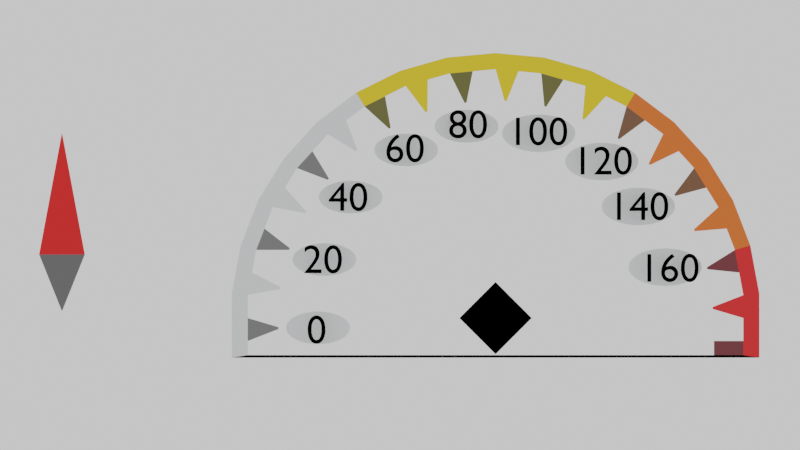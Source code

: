 # Source: ui.blend  (saved by Blender 2.92.15; exported with 4.5.12 LTS)
import bpy
from mathutils import Matrix  # noqa: F401  (used for matrix-valued properties, if any)

bpy.ops.wm.read_factory_settings(use_empty=True)
scene = bpy.context.scene
scene.name = 'Scene'

# ---- collections
col_collection = bpy.data.collections.new('Collection'); scene.collection.children.link(col_collection)

# ---- materials (node trees are filled in below, after node groups)
mat_material_001 = bpy.data.materials.new('Material.001')
mat_material_001.use_transparent_shadow = False
mat_material_002 = bpy.data.materials.new('Material.002')
mat_material_002.use_transparent_shadow = False
mat_material_003 = bpy.data.materials.new('Material.003')
mat_material_003.use_transparent_shadow = False
mat_material_004 = bpy.data.materials.new('Material.004')
mat_material_004.use_transparent_shadow = False
mat_material_005 = bpy.data.materials.new('Material.005')
mat_material_005.use_transparent_shadow = False
mat_material_006 = bpy.data.materials.new('Material.006')
mat_material_006.use_transparent_shadow = False
mat_material_007 = bpy.data.materials.new('Material.007')
mat_material_007.use_transparent_shadow = False
mat_material_008 = bpy.data.materials.new('Material.008')
mat_material_008.use_transparent_shadow = False
mat_material_009 = bpy.data.materials.new('Material.009')
mat_material_009.use_transparent_shadow = False
mat_material_010 = bpy.data.materials.new('Material.010')
mat_material_010.use_transparent_shadow = False
mat_material_011 = bpy.data.materials.new('Material.011')
mat_material_011.use_transparent_shadow = False
mat_material_012 = bpy.data.materials.new('Material.012')
mat_material_012.use_transparent_shadow = False

# ---- material node trees
mat_material_001.use_nodes = True; mat_material_001.node_tree.nodes.clear()
_N = mat_material_001.node_tree.nodes; _L = mat_material_001.node_tree.links
n0 = _N.new('ShaderNodeBsdfPrincipled'); n0.name = 'Principled BSDF'; n0.location = (10, 300)
n0.distribution = 'GGX'
n0.subsurface_method = 'BURLEY'
n0.inputs[0].default_value = (0.0, 0.0, 0.0, 1.0)
n0.inputs[2].default_value = 1.0
n0.inputs[3].default_value = 1.45
n0.inputs[13].default_value = 0.0
n0.inputs[27].default_value = (0.0, 0.0, 0.0, 1.0)
n0.inputs[28].default_value = 1.0
n1 = _N.new('ShaderNodeOutputMaterial'); n1.name = 'Material Output'; n1.location = (300, 300)
_L.new(n0.outputs[0], n1.inputs[0])
n1.is_active_output = True
mat_material_002.use_nodes = True; mat_material_002.node_tree.nodes.clear()
_N = mat_material_002.node_tree.nodes; _L = mat_material_002.node_tree.links
n0 = _N.new('ShaderNodeBsdfPrincipled'); n0.name = 'Principled BSDF'; n0.location = (10, 300)
n0.distribution = 'GGX'
n0.subsurface_method = 'BURLEY'
n0.inputs[0].default_value = (0.7146, 0.734, 0.7427, 1.0)
n0.inputs[3].default_value = 1.45
n0.inputs[27].default_value = (0.0, 0.0, 0.0, 1.0)
n0.inputs[28].default_value = 1.0
n1 = _N.new('ShaderNodeOutputMaterial'); n1.name = 'Material Output'; n1.location = (300, 300)
_L.new(n0.outputs[0], n1.inputs[0])
n1.is_active_output = True
mat_material_003.use_nodes = True; mat_material_003.node_tree.nodes.clear()
_N = mat_material_003.node_tree.nodes; _L = mat_material_003.node_tree.links
n0 = _N.new('ShaderNodeBsdfPrincipled'); n0.name = 'Principled BSDF'; n0.location = (10, 300)
n0.distribution = 'GGX'
n0.subsurface_method = 'BURLEY'
n0.inputs[0].default_value = (0.8, 0.1374, 0.01287, 1.0)
n0.inputs[3].default_value = 1.45
n0.inputs[27].default_value = (0.0, 0.0, 0.0, 1.0)
n0.inputs[28].default_value = 1.0
n1 = _N.new('ShaderNodeOutputMaterial'); n1.name = 'Material Output'; n1.location = (300, 300)
_L.new(n0.outputs[0], n1.inputs[0])
n1.is_active_output = True
mat_material_004.use_nodes = True; mat_material_004.node_tree.nodes.clear()
_N = mat_material_004.node_tree.nodes; _L = mat_material_004.node_tree.links
n0 = _N.new('ShaderNodeBsdfPrincipled'); n0.name = 'Principled BSDF'; n0.location = (10, 300)
n0.distribution = 'GGX'
n0.subsurface_method = 'BURLEY'
n0.inputs[0].default_value = (0.8, 0.009551, 0.01026, 1.0)
n0.inputs[3].default_value = 1.45
n0.inputs[27].default_value = (0.0, 0.0, 0.0, 1.0)
n0.inputs[28].default_value = 1.0
n1 = _N.new('ShaderNodeOutputMaterial'); n1.name = 'Material Output'; n1.location = (300, 300)
_L.new(n0.outputs[0], n1.inputs[0])
n1.is_active_output = True
mat_material_005.use_nodes = True; mat_material_005.node_tree.nodes.clear()
_N = mat_material_005.node_tree.nodes; _L = mat_material_005.node_tree.links
n0 = _N.new('ShaderNodeBsdfPrincipled'); n0.name = 'Principled BSDF'; n0.location = (10, 300)
n0.distribution = 'GGX'
n0.subsurface_method = 'BURLEY'
n0.inputs[0].default_value = (0.8, 0.5685, 0.01125, 1.0)
n0.inputs[3].default_value = 1.45
n0.inputs[27].default_value = (0.0, 0.0, 0.0, 1.0)
n0.inputs[28].default_value = 1.0
n1 = _N.new('ShaderNodeOutputMaterial'); n1.name = 'Material Output'; n1.location = (300, 300)
_L.new(n0.outputs[0], n1.inputs[0])
n1.is_active_output = True
mat_material_006.use_nodes = True; mat_material_006.node_tree.nodes.clear()
_N = mat_material_006.node_tree.nodes; _L = mat_material_006.node_tree.links
n0 = _N.new('ShaderNodeBsdfPrincipled'); n0.name = 'Principled BSDF'; n0.location = (10, 300)
n0.distribution = 'GGX'
n0.subsurface_method = 'BURLEY'
n0.inputs[0].default_value = (0.0, 0.0, 0.0, 1.0)
n0.inputs[2].default_value = 1.0
n0.inputs[3].default_value = 1.45
n0.inputs[13].default_value = 0.0
n0.inputs[27].default_value = (0.0, 0.0, 0.0, 1.0)
n0.inputs[28].default_value = 1.0
n1 = _N.new('ShaderNodeOutputMaterial'); n1.name = 'Material Output'; n1.location = (300, 300)
_L.new(n0.outputs[0], n1.inputs[0])
n1.is_active_output = True
mat_material_007.use_nodes = True; mat_material_007.node_tree.nodes.clear()
_N = mat_material_007.node_tree.nodes; _L = mat_material_007.node_tree.links
n0 = _N.new('ShaderNodeBsdfPrincipled'); n0.name = 'Principled BSDF'; n0.location = (10, 300)
n0.distribution = 'GGX'
n0.subsurface_method = 'BURLEY'
n0.inputs[0].default_value = (0.1657, 0.1657, 0.1657, 1.0)
n0.inputs[3].default_value = 1.45
n0.inputs[27].default_value = (0.0, 0.0, 0.0, 1.0)
n0.inputs[28].default_value = 1.0
n1 = _N.new('ShaderNodeOutputMaterial'); n1.name = 'Material Output'; n1.location = (300, 300)
_L.new(n0.outputs[0], n1.inputs[0])
n1.is_active_output = True
mat_material_008.use_nodes = True; mat_material_008.node_tree.nodes.clear()
_N = mat_material_008.node_tree.nodes; _L = mat_material_008.node_tree.links
n0 = _N.new('ShaderNodeBsdfPrincipled'); n0.name = 'Principled BSDF'; n0.location = (10, 300)
n0.distribution = 'GGX'
n0.subsurface_method = 'BURLEY'
n0.inputs[0].default_value = (0.1191, 0.108, 0.02131, 1.0)
n0.inputs[3].default_value = 1.45
n0.inputs[27].default_value = (0.0, 0.0, 0.0, 1.0)
n0.inputs[28].default_value = 1.0
n1 = _N.new('ShaderNodeOutputMaterial'); n1.name = 'Material Output'; n1.location = (300, 300)
_L.new(n0.outputs[0], n1.inputs[0])
n1.is_active_output = True
mat_material_009.use_nodes = True; mat_material_009.node_tree.nodes.clear()
_N = mat_material_009.node_tree.nodes; _L = mat_material_009.node_tree.links
n0 = _N.new('ShaderNodeBsdfPrincipled'); n0.name = 'Principled BSDF'; n0.location = (10, 300)
n0.distribution = 'GGX'
n0.subsurface_method = 'BURLEY'
n0.inputs[0].default_value = (0.1615, 0.06739, 0.02828, 1.0)
n0.inputs[3].default_value = 1.45
n0.inputs[27].default_value = (0.0, 0.0, 0.0, 1.0)
n0.inputs[28].default_value = 1.0
n1 = _N.new('ShaderNodeOutputMaterial'); n1.name = 'Material Output'; n1.location = (300, 300)
_L.new(n0.outputs[0], n1.inputs[0])
n1.is_active_output = True
mat_material_010.use_nodes = True; mat_material_010.node_tree.nodes.clear()
_N = mat_material_010.node_tree.nodes; _L = mat_material_010.node_tree.links
n0 = _N.new('ShaderNodeBsdfPrincipled'); n0.name = 'Principled BSDF'; n0.location = (10, 300)
n0.distribution = 'GGX'
n0.subsurface_method = 'BURLEY'
n0.inputs[0].default_value = (0.1413, 0.01907, 0.02411, 1.0)
n0.inputs[3].default_value = 1.45
n0.inputs[27].default_value = (0.0, 0.0, 0.0, 1.0)
n0.inputs[28].default_value = 1.0
n1 = _N.new('ShaderNodeOutputMaterial'); n1.name = 'Material Output'; n1.location = (300, 300)
_L.new(n0.outputs[0], n1.inputs[0])
n1.is_active_output = True
mat_material_011.use_nodes = True; mat_material_011.node_tree.nodes.clear()
_N = mat_material_011.node_tree.nodes; _L = mat_material_011.node_tree.links
n0 = _N.new('ShaderNodeBsdfPrincipled'); n0.name = 'Principled BSDF'; n0.location = (10, 300)
n0.distribution = 'GGX'
n0.subsurface_method = 'BURLEY'
n0.inputs[0].default_value = (0.1122, 0.1122, 0.1122, 1.0)
n0.inputs[3].default_value = 1.45
n0.inputs[27].default_value = (0.0, 0.0, 0.0, 1.0)
n0.inputs[28].default_value = 1.0
n1 = _N.new('ShaderNodeOutputMaterial'); n1.name = 'Material Output'; n1.location = (300, 300)
_L.new(n0.outputs[0], n1.inputs[0])
n1.is_active_output = True
mat_material_012.use_nodes = True; mat_material_012.node_tree.nodes.clear()
_N = mat_material_012.node_tree.nodes; _L = mat_material_012.node_tree.links
n0 = _N.new('ShaderNodeBsdfPrincipled'); n0.name = 'Principled BSDF'; n0.location = (10, 300)
n0.distribution = 'GGX'
n0.subsurface_method = 'BURLEY'
n0.inputs[0].default_value = (0.8, 0.00214, 0.0, 1.0)
n0.inputs[3].default_value = 1.45
n0.inputs[27].default_value = (0.0, 0.0, 0.0, 1.0)
n0.inputs[28].default_value = 1.0
n1 = _N.new('ShaderNodeOutputMaterial'); n1.name = 'Material Output'; n1.location = (300, 300)
_L.new(n0.outputs[0], n1.inputs[0])
n1.is_active_output = True

# ---- world
world_world = bpy.data.worlds.new('World'); scene.world = world_world
world_world.use_nodes = True; world_world.node_tree.nodes.clear()
_N = world_world.node_tree.nodes; _L = world_world.node_tree.links
n0 = _N.new('ShaderNodeOutputWorld'); n0.name = 'World Output'; n0.location = (300, 300)
n1 = _N.new('ShaderNodeBackground'); n1.name = 'Background'; n1.location = (110, 300)
n1.inputs[0].default_value = (0.8, 0.8, 0.8, 0.0)
_L.new(n1.outputs[0], n0.inputs[0])
n0.is_active_output = True
world_world.color = (0.05088, 0.05088, 0.05088)
world_world.use_sun_shadow = False
world_world.sun_shadow_jitter_overblur = 0.0

# ---- cameras
cam_camera_001 = bpy.data.cameras.new('Camera.001')

# ---- meshes
me_plane = bpy.data.meshes.new('Plane')
me_plane.from_pydata([(-0.4734, 0.79, 0.0), (-0.3306, 0.6797, 0.0), (-0.7182, 0.9789, 0.0), (-0.1086, 0.1892, 0.0), (-0.2196, 0.1892, 0.0), (-0.7182, 0.574, 0.0), (-0.4734, 0.3851, 0.0), (-0.3306, 0.2749, 0.0), (-0.1086, 0.5084, 0.0), (0.4734, 0.79, 0.0), (0.3306, 0.6797, 0.0), (0.7182, 0.9789, 0.0), (0.1086, 0.1892, 0.0), (0.2196, 0.1892, 0.0), (0.7182, 0.574, 0.0), (0.4734, 0.3851, 0.0), (0.3306, 0.2749, 0.0), (0.1086, 0.5084, 0.0)], [], [(7, 4, 3, 8, 1), (5, 6, 0, 2), (16, 10, 17, 12, 13), (14, 11, 9, 15)])
_uv = me_plane.uv_layers.new(name='UVMap')
_uv.uv.foreach_set('vector', [0.3347, 0.5, 0.3902, 0.5, 0.4457, 0.75, 0.4457, 1.0, 0.3347, 1.0, 0.1409, 0.5, 0.2633, 0.5, 0.2633, 1.0, 0.1409, 1.0, 0.3347, 0.5, 0.3347, 1.0, 0.4457, 1.0, 0.4457, 0.75, 0.3902, 0.5, 0.1409, 0.5, 0.1409, 1.0, 0.2633, 1.0, 0.2633, 0.5])
me_plane.materials.append(mat_material_001)
me_plane.use_remesh_fix_poles = True
me_plane.use_remesh_preserve_attributes = False
me_plane.use_mirror_vertex_groups = False
me_plane.update()
me_circle_001 = bpy.data.meshes.new('Circle.001')
me_circle_001.from_pydata([(0.0, 1.0, 0.0), (-0.1837, 0.983, 0.0), (-0.3612, 0.9325, 0.0), (-0.5264, 0.8502, 0.0), (-0.6737, 0.739, 0.0), (-0.798, 0.6026, 0.0), (-0.8952, 0.4457, 0.0), (-0.9618, 0.2737, 0.0), (-0.9957, 0.09227, 0.0), (-0.9957, -0.09227, 0.0), (0.9957, -0.09227, 0.0), (0.9957, 0.09227, 0.0), (0.9618, 0.2737, 0.0), (0.8952, 0.4457, 0.0), (0.798, 0.6026, 0.0), (0.6737, 0.739, 0.0), (0.5264, 0.8502, 0.0), (0.3612, 0.9325, 0.0), (0.1837, 0.983, 0.0), (-0.09187, 0.9915, 0.0), (-0.2725, 0.9577, 0.0), (-0.4438, 0.8913, 0.0), (-0.6001, 0.7946, 0.0), (-0.7359, 0.6708, 0.0), (-0.8466, 0.5242, 0.0), (-0.9285, 0.3597, 0.0), (-0.9788, 0.183, 0.0), (-0.9957, 1.49e-08, 0.0), (0.9957, 1.2e-06, 0.0), (0.9788, 0.183, 0.0), (0.9285, 0.3597, 0.0), (0.8466, 0.5242, 0.0), (0.7359, 0.6708, 0.0), (0.6001, 0.7946, 0.0), (0.4438, 0.8913, 0.0), (0.2725, 0.9577, 0.0), (0.09187, 0.9915, 0.0), (0.03634, 0.8728, 0.0), (-0.1247, 0.8646, 0.0), (-0.2814, 0.8269, 0.0), (-0.4286, 0.7612, 0.0), (-0.5611, 0.6694, 0.0), (-0.6746, 0.5549, 0.0), (-0.7651, 0.4215, 0.0), (-0.8295, 0.2738, 0.0), (-0.8657, 0.1167, 0.0), (-0.8724, -0.04439, 0.0), (0.8724, 0.04431, 0.0), (0.8494, 0.2039, 0.0), (0.7975, 0.3565, 0.0), (0.7184, 0.4969, 0.0), (0.6149, 0.6205, 0.0), (0.4904, 0.7229, 0.0), (0.3492, 0.8007, 0.0), (0.1961, 0.8512, 0.0), (-0.1168, 0.8653, 0.0), (-0.2738, 0.8291, 0.0), (-0.4215, 0.7647, 0.0), (-0.5549, 0.6742, 0.0), (-0.6693, 0.5607, 0.0), (-0.761, 0.4282, 0.0), (-0.8267, 0.2811, 0.0), (-0.8643, 0.1244, 0.0), (-0.8724, -0.03653, 0.0), (0.8724, 0.03645, 0.0), (0.8509, 0.1961, 0.0), (0.8003, 0.3491, 0.0), (0.7225, 0.4903, 0.0), (0.6201, 0.6147, 0.0), (0.4966, 0.7182, 0.0), (0.3562, 0.7972, 0.0), (0.2037, 0.8491, 0.0), (0.04416, 0.872, 0.0), (-0.9957, -0.1492, 0.0), (0.9957, -0.1492, 0.0), (0.8779, -0.09227, 0.0), (0.8779, -0.1492, 0.0), (2.76e-06, 1.065, 1.456e-06), (-0.1957, 1.047, 1.456e-06), (-0.3847, 0.9931, 1.456e-06), (-0.5607, 0.9055, 1.456e-06), (-0.7175, 0.7871, 1.456e-06), (-0.8499, 0.6418, 1.456e-06), (-0.9534, 0.4747, 1.456e-06), (-1.024, 0.2915, 1.456e-06), (-1.06, 0.09827, 1.456e-06), (-1.06, -0.09826, 1.456e-06), (1.06, -0.09826, 1.456e-06), (1.06, 0.09827, 1.456e-06), (1.024, 0.2915, 1.456e-06), (0.9534, 0.4747, 1.456e-06), (0.8499, 0.6418, 1.456e-06), (0.7175, 0.7871, 1.456e-06), (0.5607, 0.9055, 1.456e-06), (0.3847, 0.9931, 1.456e-06), (0.1957, 1.047, 1.456e-06), (-0.09785, 1.056, 1.456e-06), (-0.2902, 1.02, 1.456e-06), (-0.4727, 0.9493, 1.456e-06), (-0.6391, 0.8463, 1.456e-06), (-0.7837, 0.7144, 1.456e-06), (-0.9016, 0.5583, 1.456e-06), (-0.9889, 0.3831, 1.456e-06), (-1.042, 0.1949, 1.456e-06), (-1.06, 3.438e-06, 1.456e-06), (1.06, 4.699e-06, 1.456e-06), (1.042, 0.1949, 1.456e-06), (0.9889, 0.3831, 1.456e-06), (0.9016, 0.5583, 1.456e-06), (0.7837, 0.7144, 1.456e-06), (0.6391, 0.8463, 1.456e-06), (0.4727, 0.9493, 1.456e-06), (0.2902, 1.02, 1.456e-06), (0.09785, 1.056, 1.456e-06), (-1.06, -0.1589, 1.456e-06), (1.06, -0.1589, 1.456e-06)], [], [(20, 2, 39, 56), (35, 18, 54, 71), (28, 11, 47, 64), (21, 3, 40, 57), (36, 0, 37, 72), (29, 12, 48, 65), (22, 4, 41, 58), (30, 13, 49, 66), (23, 5, 42, 59), (31, 14, 50, 67), (24, 6, 43, 60), (32, 15, 51, 68), (25, 7, 44, 61), (33, 16, 52, 69), (26, 8, 45, 62), (19, 1, 38, 55), (34, 17, 53, 70), (27, 9, 46, 63), (74, 10, 75, 76), (30, 12, 89, 107), (8, 26, 103, 85), (31, 13, 90, 108), (73, 74, 115, 114), (9, 27, 104, 86), (32, 14, 91, 109), (19, 0, 77, 96), (11, 28, 105, 88), (33, 15, 92, 110), (20, 1, 78, 97), (12, 29, 106, 89), (34, 16, 93, 111), (21, 2, 79, 98), (13, 30, 107, 90), (35, 17, 94, 112), (22, 3, 80, 99), (14, 31, 108, 91), (36, 18, 95, 113), (23, 4, 81, 100), (15, 32, 109, 92), (1, 19, 96, 78), (24, 5, 82, 101), (16, 33, 110, 93), (2, 20, 97, 79), (25, 6, 83, 102), (17, 34, 111, 94), (3, 21, 98, 80), (26, 7, 84, 103), (18, 35, 112, 95), (4, 22, 99, 81), (27, 8, 85, 104), (0, 36, 113, 77), (5, 23, 100, 82), (28, 10, 87, 105), (9, 73, 114, 86), (6, 24, 101, 83), (29, 11, 88, 106), (10, 74, 115, 87), (7, 25, 102, 84)])
me_circle_001.polygons.foreach_set('material_index', [3, 6, 2, 6, 3, 8, 0, 1, 5, 7, 0, 1, 5, 7, 0, 6, 3, 5, 8, 1, 0, 1, 4, 0, 1, 3, 2, 1, 3, 2, 3, 3, 1, 3, 0, 1, 3, 0, 1, 3, 0, 1, 3, 0, 3, 3, 0, 3, 0, 0, 3, 0, 2, 0, 0, 2, 2, 0])
_uv = me_circle_001.uv_layers.new(name='UVMap')
_uv.uv.foreach_set('vector', [0.0, 0.0, 0.0, 0.0, 0.0, 0.0, 0.0, 0.0, 0.0, 0.0, 0.0, 0.0, 0.0, 0.0, 0.0, 0.0, 0.0, 0.0, 0.0, 0.0, 0.0, 0.0, 0.0, 0.0, 0.0, 0.0, 0.0, 0.0, 0.0, 0.0, 0.0, 0.0, 0.0, 0.0, 0.0, 0.0, 0.0, 0.0, 0.0, 0.0, 0.0, 0.0, 0.0, 0.0, 0.0, 0.0, 0.0, 0.0, 0.0, 0.0, 0.0, 0.0, 0.0, 0.0, 0.0, 0.0, 0.0, 0.0, 0.0, 0.0, 0.0, 0.0, 0.0, 0.0, 0.0, 0.0, 0.0, 0.0, 0.0, 0.0, 0.0, 0.0, 0.0, 0.0, 0.0, 0.0, 0.0, 0.0, 0.0, 0.0, 0.0, 0.0, 0.0, 0.0, 0.0, 0.0, 0.0, 0.0, 0.0, 0.0, 0.0, 0.0, 0.0, 0.0, 0.0, 0.0, 0.0, 0.0, 0.0, 0.0, 0.0, 0.0, 0.0, 0.0, 0.0, 0.0, 0.0, 0.0, 0.0, 0.0, 0.0, 0.0, 0.0, 0.0, 0.0, 0.0, 0.0, 0.0, 0.0, 0.0, 0.0, 0.0, 0.0, 0.0, 0.0, 0.0, 0.0, 0.0, 0.0, 0.0, 0.0, 0.0, 0.0, 0.0, 0.0, 0.0, 0.0, 0.0, 0.0, 0.0, 0.0, 0.0, 0.0, 0.0, 0.0, 0.0, 0.0, 0.0, 0.0, 0.0, 0.0, 0.0, 0.0, 0.0, 0.0, 0.0, 0.0, 0.0, 0.0, 0.0, 0.0, 0.0, 0.0, 0.0, 0.0, 0.0, 0.0, 0.0, 0.0, 0.0, 0.0, 0.0, 0.0, 0.0, 0.0, 0.0, 0.0, 0.0, 0.0, 0.0, 0.0, 0.0, 0.0, 0.0, 0.0, 0.0, 0.0, 0.0, 0.0, 0.0, 0.0, 0.0, 0.0, 0.0, 0.0, 0.0, 0.0, 0.0, 0.0, 0.0, 0.0, 0.0, 0.0, 0.0, 0.0, 0.0, 0.0, 0.0, 0.0, 0.0, 0.0, 0.0, 0.0, 0.0, 0.0, 0.0, 0.0, 0.0, 0.0, 0.0, 0.0, 0.0, 0.0, 0.0, 0.0, 0.0, 0.0, 0.0, 0.0, 0.0, 0.0, 0.0, 0.0, 0.0, 0.0, 0.0, 0.0, 0.0, 0.0, 0.0, 0.0, 0.0, 0.0, 0.0, 0.0, 0.0, 0.0, 0.0, 0.0, 0.0, 0.0, 0.0, 0.0, 0.0, 0.0, 0.0, 0.0, 0.0, 0.0, 0.0, 0.0, 0.0, 0.0, 0.0, 0.0, 0.0, 0.0, 0.0, 0.0, 0.0, 0.0, 0.0, 0.0, 0.0, 0.0, 0.0, 0.0, 0.0, 0.0, 0.0, 0.0, 0.0, 0.0, 0.0, 0.0, 0.0, 0.0, 0.0, 0.0, 0.0, 0.0, 0.0, 0.0, 0.0, 0.0, 0.0, 0.0, 0.0, 0.0, 0.0, 0.0, 0.0, 0.0, 0.0, 0.0, 0.0, 0.0, 0.0, 0.0, 0.0, 0.0, 0.0, 0.0, 0.0, 0.0, 0.0, 0.0, 0.0, 0.0, 0.0, 0.0, 0.0, 0.0, 0.0, 0.0, 0.0, 0.0, 0.0, 0.0, 0.0, 0.0, 0.0, 0.0, 0.0, 0.0, 0.0, 0.0, 0.0, 0.0, 0.0, 0.0, 0.0, 0.0, 0.0, 0.0, 0.0, 0.0, 0.0, 0.0, 0.0, 0.0, 0.0, 0.0, 0.0, 0.0, 0.0, 0.0, 0.0, 0.0, 0.0, 0.0, 0.0, 0.0, 0.0, 0.0, 0.0, 0.0, 0.0, 0.0, 0.0, 0.0, 0.0, 0.0, 0.0, 0.0, 0.0, 0.0, 0.0, 0.0, 0.0, 0.0, 0.0, 0.0, 0.0, 0.0, 0.0, 0.0, 0.0, 0.0, 0.0, 0.0, 0.0, 0.0, 0.0, 0.0, 0.0, 0.0, 0.0, 0.0, 0.0, 0.0, 0.0, 0.0, 0.0, 0.0, 0.0, 0.0, 0.0, 0.0, 0.0, 0.0, 0.0, 0.0, 0.0, 0.0, 0.0, 0.0, 0.0, 0.0, 0.0, 0.0, 0.0, 0.0, 0.0, 0.0, 0.0, 0.0, 0.0, 0.0, 0.0, 0.0, 0.0, 0.0, 0.0, 0.0, 0.0, 0.0, 0.0, 0.0, 0.0, 0.0, 0.0, 0.0, 0.0, 0.0, 0.0, 0.0, 0.0, 0.0, 0.0, 0.0, 0.0, 0.0, 0.0, 0.0, 0.0, 0.0, 0.0, 0.0, 0.0, 0.0, 0.0, 0.0, 0.0])
me_circle_001.materials.append(mat_material_002)
me_circle_001.materials.append(mat_material_003)
me_circle_001.materials.append(mat_material_004)
me_circle_001.materials.append(mat_material_005)
me_circle_001.materials.append(mat_material_006)
me_circle_001.materials.append(mat_material_007)
me_circle_001.materials.append(mat_material_008)
me_circle_001.materials.append(mat_material_009)
me_circle_001.materials.append(mat_material_010)
me_circle_001.use_remesh_fix_poles = True
me_circle_001.use_remesh_preserve_attributes = False
me_circle_001.use_mirror_vertex_groups = False
me_circle_001.update()
me_plane_002 = bpy.data.meshes.new('Plane.002')
me_plane_002.from_pydata([(-1.0, -1.0, 0.0), (1.0, -1.0, 0.0), (-1.0, 1.0, 0.0), (1.0, 1.0, 0.0)], [], [(0, 1, 3, 2)])
_uv = me_plane_002.uv_layers.new(name='UVMap')
_uv.uv.foreach_set('vector', [0.0, 0.0, 1.0, 0.0, 1.0, 1.0, 0.0, 1.0])
me_plane_002.materials.append(mat_material_006)
me_plane_002.use_remesh_fix_poles = True
me_plane_002.use_remesh_preserve_attributes = False
me_plane_002.use_mirror_vertex_groups = False
me_plane_002.update()
me_circle = bpy.data.meshes.new('Circle')
me_circle.from_pydata([(1.653, 0.04199, 0.0), (1.628, 0.0407, 0.0), (1.603, 0.03691, 0.0), (1.581, 0.03074, 0.0), (1.561, 0.02245, 0.0), (1.545, 0.01234, 0.0), (1.533, 0.0008044, 0.0), (1.525, -0.01171, 0.0), (1.523, -0.02473, 0.0), (1.525, -0.03774, 0.0), (1.533, -0.05025, 0.0), (1.545, -0.06179, 0.0), (1.561, -0.0719, 0.0), (1.581, -0.08019, 0.0), (1.603, -0.08636, 0.0), (1.628, -0.09015, 0.0), (1.653, -0.09144, 0.0), (1.679, -0.09015, 0.0), (1.703, -0.08636, 0.0), (1.726, -0.08019, 0.0), (1.745, -0.0719, 0.0), (1.762, -0.06179, 0.0), (1.774, -0.05025, 0.0), (1.781, -0.03774, 0.0), (1.783, -0.02472, 0.0), (1.781, -0.01171, 0.0), (1.774, 0.0008045, 0.0), (1.762, 0.01234, 0.0), (1.745, 0.02245, 0.0), (1.726, 0.03074, 0.0), (1.703, 0.03691, 0.0), (1.679, 0.0407, 0.0)], [], [(1, 2, 3, 4, 5, 6, 7, 8, 9, 10, 11, 12, 13, 14, 15, 16, 17, 18, 19, 20, 21, 22, 23, 24, 25, 26, 27, 28, 29, 30, 31, 0)])
_uv = me_circle.uv_layers.new(name='UVMap')
_uv.uv.foreach_set('vector', [0.0, 0.0, 0.0, 0.0, 0.0, 0.0, 0.0, 0.0, 0.0, 0.0, 0.0, 0.0, 0.0, 0.0, 0.0, 0.0, 0.0, 0.0, 0.0, 0.0, 0.0, 0.0, 0.0, 0.0, 0.0, 0.0, 0.0, 0.0, 0.0, 0.0, 0.0, 0.0, 0.0, 0.0, 0.0, 0.0, 0.0, 0.0, 0.0, 0.0, 0.0, 0.0, 0.0, 0.0, 0.0, 0.0, 0.0, 0.0, 0.0, 0.0, 0.0, 0.0, 0.0, 0.0, 0.0, 0.0, 0.0, 0.0, 0.0, 0.0, 0.0, 0.0, 0.0, 0.0])
me_circle.materials.append(mat_material_002)
me_circle.use_remesh_fix_poles = True
me_circle.use_remesh_preserve_attributes = False
me_circle.use_mirror_vertex_groups = False
me_circle.update()
me_circle_002 = bpy.data.meshes.new('Circle.002')
me_circle_002.from_pydata([(1.653, 0.04199, 0.0), (1.628, 0.0407, 0.0), (1.603, 0.03691, 0.0), (1.581, 0.03074, 0.0), (1.561, 0.02245, 0.0), (1.545, 0.01234, 0.0), (1.533, 0.0008044, 0.0), (1.525, -0.01171, 0.0), (1.523, -0.02473, 0.0), (1.525, -0.03774, 0.0), (1.533, -0.05025, 0.0), (1.545, -0.06179, 0.0), (1.561, -0.0719, 0.0), (1.581, -0.08019, 0.0), (1.603, -0.08636, 0.0), (1.628, -0.09015, 0.0), (1.653, -0.09144, 0.0), (1.679, -0.09015, 0.0), (1.703, -0.08636, 0.0), (1.726, -0.08019, 0.0), (1.745, -0.0719, 0.0), (1.762, -0.06179, 0.0), (1.774, -0.05025, 0.0), (1.781, -0.03774, 0.0), (1.783, -0.02472, 0.0), (1.781, -0.01171, 0.0), (1.774, 0.0008045, 0.0), (1.762, 0.01234, 0.0), (1.745, 0.02245, 0.0), (1.726, 0.03074, 0.0), (1.703, 0.03691, 0.0), (1.679, 0.0407, 0.0)], [], [(1, 2, 3, 4, 5, 6, 7, 8, 9, 10, 11, 12, 13, 14, 15, 16, 17, 18, 19, 20, 21, 22, 23, 24, 25, 26, 27, 28, 29, 30, 31, 0)])
_uv = me_circle_002.uv_layers.new(name='UVMap')
_uv.uv.foreach_set('vector', [0.0, 0.0, 0.0, 0.0, 0.0, 0.0, 0.0, 0.0, 0.0, 0.0, 0.0, 0.0, 0.0, 0.0, 0.0, 0.0, 0.0, 0.0, 0.0, 0.0, 0.0, 0.0, 0.0, 0.0, 0.0, 0.0, 0.0, 0.0, 0.0, 0.0, 0.0, 0.0, 0.0, 0.0, 0.0, 0.0, 0.0, 0.0, 0.0, 0.0, 0.0, 0.0, 0.0, 0.0, 0.0, 0.0, 0.0, 0.0, 0.0, 0.0, 0.0, 0.0, 0.0, 0.0, 0.0, 0.0, 0.0, 0.0, 0.0, 0.0, 0.0, 0.0, 0.0, 0.0])
me_circle_002.materials.append(mat_material_002)
me_circle_002.use_remesh_fix_poles = True
me_circle_002.use_remesh_preserve_attributes = False
me_circle_002.use_mirror_vertex_groups = False
me_circle_002.update()
me_circle_003 = bpy.data.meshes.new('Circle.003')
me_circle_003.from_pydata([(1.653, 0.04199, 0.0), (1.628, 0.0407, 0.0), (1.603, 0.03691, 0.0), (1.581, 0.03074, 0.0), (1.561, 0.02245, 0.0), (1.545, 0.01234, 0.0), (1.533, 0.0008044, 0.0), (1.525, -0.01171, 0.0), (1.523, -0.02473, 0.0), (1.525, -0.03774, 0.0), (1.533, -0.05025, 0.0), (1.545, -0.06179, 0.0), (1.561, -0.0719, 0.0), (1.581, -0.08019, 0.0), (1.603, -0.08636, 0.0), (1.628, -0.09015, 0.0), (1.653, -0.09144, 0.0), (1.679, -0.09015, 0.0), (1.703, -0.08636, 0.0), (1.726, -0.08019, 0.0), (1.745, -0.0719, 0.0), (1.762, -0.06179, 0.0), (1.774, -0.05025, 0.0), (1.781, -0.03774, 0.0), (1.783, -0.02472, 0.0), (1.781, -0.01171, 0.0), (1.774, 0.0008045, 0.0), (1.762, 0.01234, 0.0), (1.745, 0.02245, 0.0), (1.726, 0.03074, 0.0), (1.703, 0.03691, 0.0), (1.679, 0.0407, 0.0)], [], [(1, 2, 3, 4, 5, 6, 7, 8, 9, 10, 11, 12, 13, 14, 15, 16, 17, 18, 19, 20, 21, 22, 23, 24, 25, 26, 27, 28, 29, 30, 31, 0)])
_uv = me_circle_003.uv_layers.new(name='UVMap')
_uv.uv.foreach_set('vector', [0.0, 0.0, 0.0, 0.0, 0.0, 0.0, 0.0, 0.0, 0.0, 0.0, 0.0, 0.0, 0.0, 0.0, 0.0, 0.0, 0.0, 0.0, 0.0, 0.0, 0.0, 0.0, 0.0, 0.0, 0.0, 0.0, 0.0, 0.0, 0.0, 0.0, 0.0, 0.0, 0.0, 0.0, 0.0, 0.0, 0.0, 0.0, 0.0, 0.0, 0.0, 0.0, 0.0, 0.0, 0.0, 0.0, 0.0, 0.0, 0.0, 0.0, 0.0, 0.0, 0.0, 0.0, 0.0, 0.0, 0.0, 0.0, 0.0, 0.0, 0.0, 0.0, 0.0, 0.0])
me_circle_003.materials.append(mat_material_002)
me_circle_003.use_remesh_fix_poles = True
me_circle_003.use_remesh_preserve_attributes = False
me_circle_003.use_mirror_vertex_groups = False
me_circle_003.update()
me_circle_004 = bpy.data.meshes.new('Circle.004')
me_circle_004.from_pydata([(1.653, 0.04199, 0.0), (1.628, 0.0407, 0.0), (1.603, 0.03691, 0.0), (1.581, 0.03074, 0.0), (1.561, 0.02245, 0.0), (1.545, 0.01234, 0.0), (1.533, 0.0008044, 0.0), (1.525, -0.01171, 0.0), (1.523, -0.02473, 0.0), (1.525, -0.03774, 0.0), (1.533, -0.05025, 0.0), (1.545, -0.06179, 0.0), (1.561, -0.0719, 0.0), (1.581, -0.08019, 0.0), (1.603, -0.08636, 0.0), (1.628, -0.09015, 0.0), (1.653, -0.09144, 0.0), (1.679, -0.09015, 0.0), (1.703, -0.08636, 0.0), (1.726, -0.08019, 0.0), (1.745, -0.0719, 0.0), (1.762, -0.06179, 0.0), (1.774, -0.05025, 0.0), (1.781, -0.03774, 0.0), (1.783, -0.02472, 0.0), (1.781, -0.01171, 0.0), (1.774, 0.0008045, 0.0), (1.762, 0.01234, 0.0), (1.745, 0.02245, 0.0), (1.726, 0.03074, 0.0), (1.703, 0.03691, 0.0), (1.679, 0.0407, 0.0)], [], [(1, 2, 3, 4, 5, 6, 7, 8, 9, 10, 11, 12, 13, 14, 15, 16, 17, 18, 19, 20, 21, 22, 23, 24, 25, 26, 27, 28, 29, 30, 31, 0)])
_uv = me_circle_004.uv_layers.new(name='UVMap')
_uv.uv.foreach_set('vector', [0.0, 0.0, 0.0, 0.0, 0.0, 0.0, 0.0, 0.0, 0.0, 0.0, 0.0, 0.0, 0.0, 0.0, 0.0, 0.0, 0.0, 0.0, 0.0, 0.0, 0.0, 0.0, 0.0, 0.0, 0.0, 0.0, 0.0, 0.0, 0.0, 0.0, 0.0, 0.0, 0.0, 0.0, 0.0, 0.0, 0.0, 0.0, 0.0, 0.0, 0.0, 0.0, 0.0, 0.0, 0.0, 0.0, 0.0, 0.0, 0.0, 0.0, 0.0, 0.0, 0.0, 0.0, 0.0, 0.0, 0.0, 0.0, 0.0, 0.0, 0.0, 0.0, 0.0, 0.0])
me_circle_004.materials.append(mat_material_002)
me_circle_004.use_remesh_fix_poles = True
me_circle_004.use_remesh_preserve_attributes = False
me_circle_004.use_mirror_vertex_groups = False
me_circle_004.update()
me_circle_005 = bpy.data.meshes.new('Circle.005')
me_circle_005.from_pydata([(1.653, 0.04199, 0.0), (1.628, 0.0407, 0.0), (1.603, 0.03691, 0.0), (1.581, 0.03074, 0.0), (1.561, 0.02245, 0.0), (1.545, 0.01234, 0.0), (1.533, 0.0008044, 0.0), (1.525, -0.01171, 0.0), (1.523, -0.02473, 0.0), (1.525, -0.03774, 0.0), (1.533, -0.05025, 0.0), (1.545, -0.06179, 0.0), (1.561, -0.0719, 0.0), (1.581, -0.08019, 0.0), (1.603, -0.08636, 0.0), (1.628, -0.09015, 0.0), (1.653, -0.09144, 0.0), (1.679, -0.09015, 0.0), (1.703, -0.08636, 0.0), (1.726, -0.08019, 0.0), (1.745, -0.0719, 0.0), (1.762, -0.06179, 0.0), (1.774, -0.05025, 0.0), (1.781, -0.03774, 0.0), (1.783, -0.02472, 0.0), (1.781, -0.01171, 0.0), (1.774, 0.0008045, 0.0), (1.762, 0.01234, 0.0), (1.745, 0.02245, 0.0), (1.726, 0.03074, 0.0), (1.703, 0.03691, 0.0), (1.679, 0.0407, 0.0)], [], [(1, 2, 3, 4, 5, 6, 7, 8, 9, 10, 11, 12, 13, 14, 15, 16, 17, 18, 19, 20, 21, 22, 23, 24, 25, 26, 27, 28, 29, 30, 31, 0)])
_uv = me_circle_005.uv_layers.new(name='UVMap')
_uv.uv.foreach_set('vector', [0.0, 0.0, 0.0, 0.0, 0.0, 0.0, 0.0, 0.0, 0.0, 0.0, 0.0, 0.0, 0.0, 0.0, 0.0, 0.0, 0.0, 0.0, 0.0, 0.0, 0.0, 0.0, 0.0, 0.0, 0.0, 0.0, 0.0, 0.0, 0.0, 0.0, 0.0, 0.0, 0.0, 0.0, 0.0, 0.0, 0.0, 0.0, 0.0, 0.0, 0.0, 0.0, 0.0, 0.0, 0.0, 0.0, 0.0, 0.0, 0.0, 0.0, 0.0, 0.0, 0.0, 0.0, 0.0, 0.0, 0.0, 0.0, 0.0, 0.0, 0.0, 0.0, 0.0, 0.0])
me_circle_005.materials.append(mat_material_002)
me_circle_005.use_remesh_fix_poles = True
me_circle_005.use_remesh_preserve_attributes = False
me_circle_005.use_mirror_vertex_groups = False
me_circle_005.update()
me_circle_006 = bpy.data.meshes.new('Circle.006')
me_circle_006.from_pydata([(2.384e-07, 0.06671, 0.0), (-0.02542, 0.06543, 0.0), (-0.04985, 0.06163, 0.0), (-0.07238, 0.05547, 0.0), (-0.09212, 0.04717, 0.0), (-0.1083, 0.03706, 0.0), (-0.1204, 0.02553, 0.0), (-0.1278, 0.01301, 0.0), (-0.1303, -2.049e-08, 0.0), (-0.1278, -0.01301, 0.0), (-0.1204, -0.02553, 0.0), (-0.1083, -0.03706, 0.0), (-0.09212, -0.04717, 0.0), (-0.07238, -0.05547, 0.0), (-0.04985, -0.06163, 0.0), (-0.02542, -0.06543, 0.0), (2.384e-07, -0.06671, 0.0), (0.02542, -0.06543, 0.0), (0.04985, -0.06163, 0.0), (0.07238, -0.05547, 0.0), (0.09212, -0.04717, 0.0), (0.1083, -0.03706, 0.0), (0.1204, -0.02553, 0.0), (0.1278, -0.01301, 0.0), (0.1303, 3.912e-08, 0.0), (0.1278, 0.01301, 0.0), (0.1204, 0.02553, 0.0), (0.1083, 0.03706, 0.0), (0.09212, 0.04717, 0.0), (0.07238, 0.05547, 0.0), (0.04985, 0.06163, 0.0), (0.02542, 0.06543, 0.0)], [], [(1, 2, 3, 4, 5, 6, 7, 8, 9, 10, 11, 12, 13, 14, 15, 16, 17, 18, 19, 20, 21, 22, 23, 24, 25, 26, 27, 28, 29, 30, 31, 0)])
_uv = me_circle_006.uv_layers.new(name='UVMap')
_uv.uv.foreach_set('vector', [0.0, 0.0, 0.0, 0.0, 0.0, 0.0, 0.0, 0.0, 0.0, 0.0, 0.0, 0.0, 0.0, 0.0, 0.0, 0.0, 0.0, 0.0, 0.0, 0.0, 0.0, 0.0, 0.0, 0.0, 0.0, 0.0, 0.0, 0.0, 0.0, 0.0, 0.0, 0.0, 0.0, 0.0, 0.0, 0.0, 0.0, 0.0, 0.0, 0.0, 0.0, 0.0, 0.0, 0.0, 0.0, 0.0, 0.0, 0.0, 0.0, 0.0, 0.0, 0.0, 0.0, 0.0, 0.0, 0.0, 0.0, 0.0, 0.0, 0.0, 0.0, 0.0, 0.0, 0.0])
me_circle_006.materials.append(mat_material_002)
me_circle_006.use_remesh_fix_poles = True
me_circle_006.use_remesh_preserve_attributes = False
me_circle_006.use_mirror_vertex_groups = False
me_circle_006.update()
me_circle_007 = bpy.data.meshes.new('Circle.007')
me_circle_007.from_pydata([(2.384e-07, 0.06671, 0.0), (-0.02542, 0.06543, 0.0), (-0.04985, 0.06163, 0.0), (-0.07238, 0.05547, 0.0), (-0.09212, 0.04717, 0.0), (-0.1083, 0.03706, 0.0), (-0.1204, 0.02553, 0.0), (-0.1278, 0.01301, 0.0), (-0.1303, -2.049e-08, 0.0), (-0.1278, -0.01301, 0.0), (-0.1204, -0.02553, 0.0), (-0.1083, -0.03706, 0.0), (-0.09212, -0.04717, 0.0), (-0.07238, -0.05547, 0.0), (-0.04985, -0.06163, 0.0), (-0.02542, -0.06543, 0.0), (2.384e-07, -0.06671, 0.0), (0.02542, -0.06543, 0.0), (0.04985, -0.06163, 0.0), (0.07238, -0.05547, 0.0), (0.09212, -0.04717, 0.0), (0.1083, -0.03706, 0.0), (0.1204, -0.02553, 0.0), (0.1278, -0.01301, 0.0), (0.1303, 3.912e-08, 0.0), (0.1278, 0.01301, 0.0), (0.1204, 0.02553, 0.0), (0.1083, 0.03706, 0.0), (0.09212, 0.04717, 0.0), (0.07238, 0.05547, 0.0), (0.04985, 0.06163, 0.0), (0.02542, 0.06543, 0.0)], [], [(1, 2, 3, 4, 5, 6, 7, 8, 9, 10, 11, 12, 13, 14, 15, 16, 17, 18, 19, 20, 21, 22, 23, 24, 25, 26, 27, 28, 29, 30, 31, 0)])
_uv = me_circle_007.uv_layers.new(name='UVMap')
_uv.uv.foreach_set('vector', [0.0, 0.0, 0.0, 0.0, 0.0, 0.0, 0.0, 0.0, 0.0, 0.0, 0.0, 0.0, 0.0, 0.0, 0.0, 0.0, 0.0, 0.0, 0.0, 0.0, 0.0, 0.0, 0.0, 0.0, 0.0, 0.0, 0.0, 0.0, 0.0, 0.0, 0.0, 0.0, 0.0, 0.0, 0.0, 0.0, 0.0, 0.0, 0.0, 0.0, 0.0, 0.0, 0.0, 0.0, 0.0, 0.0, 0.0, 0.0, 0.0, 0.0, 0.0, 0.0, 0.0, 0.0, 0.0, 0.0, 0.0, 0.0, 0.0, 0.0, 0.0, 0.0, 0.0, 0.0])
me_circle_007.materials.append(mat_material_002)
me_circle_007.use_remesh_fix_poles = True
me_circle_007.use_remesh_preserve_attributes = False
me_circle_007.use_mirror_vertex_groups = False
me_circle_007.update()
me_circle_008 = bpy.data.meshes.new('Circle.008')
me_circle_008.from_pydata([(2.384e-07, 0.06671, 0.0), (-0.02542, 0.06543, 0.0), (-0.04985, 0.06163, 0.0), (-0.07238, 0.05547, 0.0), (-0.09212, 0.04717, 0.0), (-0.1083, 0.03706, 0.0), (-0.1204, 0.02553, 0.0), (-0.1278, 0.01301, 0.0), (-0.1303, -2.049e-08, 0.0), (-0.1278, -0.01301, 0.0), (-0.1204, -0.02553, 0.0), (-0.1083, -0.03706, 0.0), (-0.09212, -0.04717, 0.0), (-0.07238, -0.05547, 0.0), (-0.04985, -0.06163, 0.0), (-0.02542, -0.06543, 0.0), (2.384e-07, -0.06671, 0.0), (0.02542, -0.06543, 0.0), (0.04985, -0.06163, 0.0), (0.07238, -0.05547, 0.0), (0.09212, -0.04717, 0.0), (0.1083, -0.03706, 0.0), (0.1204, -0.02553, 0.0), (0.1278, -0.01301, 0.0), (0.1303, 3.912e-08, 0.0), (0.1278, 0.01301, 0.0), (0.1204, 0.02553, 0.0), (0.1083, 0.03706, 0.0), (0.09212, 0.04717, 0.0), (0.07238, 0.05547, 0.0), (0.04985, 0.06163, 0.0), (0.02542, 0.06543, 0.0)], [], [(1, 2, 3, 4, 5, 6, 7, 8, 9, 10, 11, 12, 13, 14, 15, 16, 17, 18, 19, 20, 21, 22, 23, 24, 25, 26, 27, 28, 29, 30, 31, 0)])
_uv = me_circle_008.uv_layers.new(name='UVMap')
_uv.uv.foreach_set('vector', [0.0, 0.0, 0.0, 0.0, 0.0, 0.0, 0.0, 0.0, 0.0, 0.0, 0.0, 0.0, 0.0, 0.0, 0.0, 0.0, 0.0, 0.0, 0.0, 0.0, 0.0, 0.0, 0.0, 0.0, 0.0, 0.0, 0.0, 0.0, 0.0, 0.0, 0.0, 0.0, 0.0, 0.0, 0.0, 0.0, 0.0, 0.0, 0.0, 0.0, 0.0, 0.0, 0.0, 0.0, 0.0, 0.0, 0.0, 0.0, 0.0, 0.0, 0.0, 0.0, 0.0, 0.0, 0.0, 0.0, 0.0, 0.0, 0.0, 0.0, 0.0, 0.0, 0.0, 0.0])
me_circle_008.materials.append(mat_material_002)
me_circle_008.use_remesh_fix_poles = True
me_circle_008.use_remesh_preserve_attributes = False
me_circle_008.use_mirror_vertex_groups = False
me_circle_008.update()
me_circle_009 = bpy.data.meshes.new('Circle.009')
me_circle_009.from_pydata([(2.384e-07, 0.06671, 0.0), (-0.02542, 0.06543, 0.0), (-0.04985, 0.06163, 0.0), (-0.07238, 0.05547, 0.0), (-0.09212, 0.04717, 0.0), (-0.1083, 0.03706, 0.0), (-0.1204, 0.02553, 0.0), (-0.1278, 0.01301, 0.0), (-0.1303, -2.049e-08, 0.0), (-0.1278, -0.01301, 0.0), (-0.1204, -0.02553, 0.0), (-0.1083, -0.03706, 0.0), (-0.09212, -0.04717, 0.0), (-0.07238, -0.05547, 0.0), (-0.04985, -0.06163, 0.0), (-0.02542, -0.06543, 0.0), (2.384e-07, -0.06671, 0.0), (0.02542, -0.06543, 0.0), (0.04985, -0.06163, 0.0), (0.07238, -0.05547, 0.0), (0.09212, -0.04717, 0.0), (0.1083, -0.03706, 0.0), (0.1204, -0.02553, 0.0), (0.1278, -0.01301, 0.0), (0.1303, 3.912e-08, 0.0), (0.1278, 0.01301, 0.0), (0.1204, 0.02553, 0.0), (0.1083, 0.03706, 0.0), (0.09212, 0.04717, 0.0), (0.07238, 0.05547, 0.0), (0.04985, 0.06163, 0.0), (0.02542, 0.06543, 0.0)], [], [(1, 2, 3, 4, 5, 6, 7, 8, 9, 10, 11, 12, 13, 14, 15, 16, 17, 18, 19, 20, 21, 22, 23, 24, 25, 26, 27, 28, 29, 30, 31, 0)])
_uv = me_circle_009.uv_layers.new(name='UVMap')
_uv.uv.foreach_set('vector', [0.0, 0.0, 0.0, 0.0, 0.0, 0.0, 0.0, 0.0, 0.0, 0.0, 0.0, 0.0, 0.0, 0.0, 0.0, 0.0, 0.0, 0.0, 0.0, 0.0, 0.0, 0.0, 0.0, 0.0, 0.0, 0.0, 0.0, 0.0, 0.0, 0.0, 0.0, 0.0, 0.0, 0.0, 0.0, 0.0, 0.0, 0.0, 0.0, 0.0, 0.0, 0.0, 0.0, 0.0, 0.0, 0.0, 0.0, 0.0, 0.0, 0.0, 0.0, 0.0, 0.0, 0.0, 0.0, 0.0, 0.0, 0.0, 0.0, 0.0, 0.0, 0.0, 0.0, 0.0])
me_circle_009.materials.append(mat_material_002)
me_circle_009.use_remesh_fix_poles = True
me_circle_009.use_remesh_preserve_attributes = False
me_circle_009.use_mirror_vertex_groups = False
me_circle_009.update()
me_plane_001 = bpy.data.meshes.new('Plane.001')
me_plane_001.from_pydata([(0.6889, -0.3284, 0.1635), (0.7787, 0.1503, 0.1635), (0.8685, -0.3284, 0.1635), (0.7787, -0.5519, 0.1635)], [], [(0, 2, 1), (3, 2, 0)])
me_plane_001.polygons.foreach_set('material_index', [1, 0])
_uv = me_plane_001.uv_layers.new(name='UVMap')
_uv.uv.foreach_set('vector', [0.0, 0.0, 0.0, 0.0, 0.0, 0.0, 0.5, 1.0, 1.0, 0.5, 0.0, 0.0])
me_plane_001.materials.append(mat_material_011)
me_plane_001.materials.append(mat_material_012)
me_plane_001.use_remesh_fix_poles = True
me_plane_001.use_remesh_preserve_attributes = False
me_plane_001.use_mirror_vertex_groups = False
me_plane_001.update()

# ---- curves / text
txt_text_001 = bpy.data.curves.new('Text.001', 'FONT')
txt_text_001.dimensions = '2D'
txt_text_001.body = '0'
txt_text_001.materials.append(mat_material_006)
txt_text_001.use_path_clamp = True
txt_text_001.bevel_profile.use_clip = True
txt_text_002 = bpy.data.curves.new('Text.002', 'FONT')
txt_text_002.dimensions = '2D'
txt_text_002.body = '20'
txt_text_002.materials.append(mat_material_006)
txt_text_002.use_path_clamp = True
txt_text_003 = bpy.data.curves.new('Text.003', 'FONT')
txt_text_003.dimensions = '2D'
txt_text_003.body = '40'
txt_text_003.materials.append(mat_material_006)
txt_text_003.use_path_clamp = True
txt_text_004 = bpy.data.curves.new('Text.004', 'FONT')
txt_text_004.dimensions = '2D'
txt_text_004.body = '60'
txt_text_004.materials.append(mat_material_006)
txt_text_004.use_path_clamp = True
txt_text_005 = bpy.data.curves.new('Text.005', 'FONT')
txt_text_005.dimensions = '2D'
txt_text_005.body = '80'
txt_text_005.materials.append(mat_material_006)
txt_text_005.use_path_clamp = True
txt_text_006 = bpy.data.curves.new('Text.006', 'FONT')
txt_text_006.dimensions = '2D'
txt_text_006.body = '100'
txt_text_006.materials.append(mat_material_006)
txt_text_006.use_path_clamp = True
txt_text_007 = bpy.data.curves.new('Text.007', 'FONT')
txt_text_007.dimensions = '2D'
txt_text_007.body = '120'
txt_text_007.materials.append(mat_material_006)
txt_text_007.use_path_clamp = True
txt_text_008 = bpy.data.curves.new('Text.008', 'FONT')
txt_text_008.dimensions = '2D'
txt_text_008.body = '140'
txt_text_008.materials.append(mat_material_006)
txt_text_008.use_path_clamp = True
txt_text_009 = bpy.data.curves.new('Text.009', 'FONT')
txt_text_009.dimensions = '2D'
txt_text_009.body = '160'
txt_text_009.materials.append(mat_material_006)
txt_text_009.use_path_clamp = True

# ---- objects
ob_sgommata = bpy.data.objects.new('sgommata', me_plane)
ob_camera = bpy.data.objects.new('Camera', cam_camera_001)
ob_speedometer = bpy.data.objects.new('speedometer', me_circle_001)
ob_text = bpy.data.objects.new('Text', txt_text_001)
ob_text_001 = bpy.data.objects.new('Text.001', txt_text_002)
ob_text_002 = bpy.data.objects.new('Text.002', txt_text_003)
ob_text_003 = bpy.data.objects.new('Text.003', txt_text_004)
ob_text_004 = bpy.data.objects.new('Text.004', txt_text_005)
ob_text_005 = bpy.data.objects.new('Text.005', txt_text_006)
ob_text_006 = bpy.data.objects.new('Text.006', txt_text_007)
ob_text_007 = bpy.data.objects.new('Text.007', txt_text_008)
ob_text_008 = bpy.data.objects.new('Text.008', txt_text_009)
ob_plane = bpy.data.objects.new('Plane', me_plane_002)
ob_circle = bpy.data.objects.new('Circle', me_circle)
ob_circle_001 = bpy.data.objects.new('Circle.001', me_circle_002)
ob_circle_002 = bpy.data.objects.new('Circle.002', me_circle_003)
ob_circle_003 = bpy.data.objects.new('Circle.003', me_circle_004)
ob_circle_004 = bpy.data.objects.new('Circle.004', me_circle_005)
ob_circle_005 = bpy.data.objects.new('Circle.005', me_circle_006)
ob_circle_006 = bpy.data.objects.new('Circle.006', me_circle_007)
ob_circle_007 = bpy.data.objects.new('Circle.007', me_circle_008)
ob_circle_008 = bpy.data.objects.new('Circle.008', me_circle_009)
ob_ago = bpy.data.objects.new('ago', me_plane_001)

# ---- transforms, parenting, visibility, modifiers, constraints
ob_sgommata.location = (0.0, 0.0, 0.0)
ob_sgommata.lineart.crease_threshold = 0.0
ob_camera.location = (-3.384, 0.3739, 4.465)
ob_camera.lineart.crease_threshold = 0.0
ob_speedometer.location = (-3.0, 0.0, 0.0)
ob_speedometer.lineart.crease_threshold = 0.0
ob_text.parent = ob_speedometer
ob_text.matrix_parent_inverse = Matrix(((1.0, -0.0, 0.0, 3.0), (-0.0, 1.0, -0.0, 0.0), (0.0, 0.0, 1.0, -0.0), (-0.0, 0.0, -0.0, 1.0)))
ob_text.location = (-3.76, -0.102, 0.0)
ob_text.scale = (0.1627, 0.1627, 0.1627)
ob_text.lineart.crease_threshold = 0.0
ob_text_001.parent = ob_speedometer
ob_text_001.matrix_parent_inverse = Matrix(((1.0, -0.0, 0.0, 3.0), (-0.0, 1.0, -0.0, 0.0), (0.0, 0.0, 1.0, -0.0), (-0.0, 0.0, -0.0, 1.0)))
ob_text_001.location = (-3.775, 0.1805, 0.0)
ob_text_001.scale = (0.1627, 0.1627, 0.1627)
ob_text_001.lineart.crease_threshold = 0.0
ob_text_002.parent = ob_speedometer
ob_text_002.matrix_parent_inverse = Matrix(((1.0, -0.0, 0.0, 3.0), (-0.0, 1.0, -0.0, 0.0), (0.0, 0.0, 1.0, -0.0), (-0.0, 0.0, -0.0, 1.0)))
ob_text_002.location = (-3.673, 0.4309, 0.0)
ob_text_002.scale = (0.1627, 0.1627, 0.1627)
ob_text_002.lineart.crease_threshold = 0.0
ob_text_003.parent = ob_speedometer
ob_text_003.matrix_parent_inverse = Matrix(((1.0, -0.0, 0.0, 3.0), (-0.0, 1.0, -0.0, 0.0), (0.0, 0.0, 1.0, -0.0), (-0.0, 0.0, -0.0, 1.0)))
ob_text_003.location = (-3.446, 0.6269, 0.0)
ob_text_003.scale = (0.1627, 0.1627, 0.1627)
ob_text_003.lineart.crease_threshold = 0.0
ob_text_004.parent = ob_speedometer
ob_text_004.matrix_parent_inverse = Matrix(((1.0, -0.0, 0.0, 3.0), (-0.0, 1.0, -0.0, 0.0), (0.0, 0.0, 1.0, -0.0), (-0.0, 0.0, -0.0, 1.0)))
ob_text_004.location = (-3.192, 0.7232, 0.0)
ob_text_004.scale = (0.1627, 0.1627, 0.1627)
ob_text_004.lineart.crease_threshold = 0.0
ob_text_005.parent = ob_speedometer
ob_text_005.matrix_parent_inverse = Matrix(((1.0, -0.0, 0.0, 3.0), (-0.0, 1.0, -0.0, 0.0), (0.0, 0.0, 1.0, -0.0), (-0.0, 0.0, -0.0, 1.0)))
ob_text_005.location = (-2.951, 0.6947, 0.0)
ob_text_005.scale = (0.1627, 0.1627, 0.1627)
ob_text_005.lineart.crease_threshold = 0.0
ob_text_006.parent = ob_speedometer
ob_text_006.matrix_parent_inverse = Matrix(((1.0, -0.0, 0.0, 3.0), (-0.0, 1.0, -0.0, 0.0), (0.0, 0.0, 1.0, -0.0), (-0.0, 0.0, -0.0, 1.0)))
ob_text_006.location = (-2.691, 0.5768, 0.0)
ob_text_006.scale = (0.1627, 0.1627, 0.1627)
ob_text_006.lineart.crease_threshold = 0.0
ob_text_007.parent = ob_speedometer
ob_text_007.matrix_parent_inverse = Matrix(((1.0, -0.0, 0.0, 3.0), (-0.0, 1.0, -0.0, 0.0), (0.0, 0.0, 1.0, -0.0), (-0.0, 0.0, -0.0, 1.0)))
ob_text_007.location = (-2.545, 0.3939, 0.0)
ob_text_007.scale = (0.1627, 0.1627, 0.1627)
ob_text_007.lineart.crease_threshold = 0.0
ob_text_008.parent = ob_speedometer
ob_text_008.matrix_parent_inverse = Matrix(((1.0, -0.0, 0.0, 3.0), (-0.0, 1.0, -0.0, 0.0), (0.0, 0.0, 1.0, -0.0), (-0.0, 0.0, -0.0, 1.0)))
ob_text_008.location = (-2.423, 0.146, 0.0)
ob_text_008.scale = (0.1627, 0.1627, 0.1627)
ob_text_008.lineart.crease_threshold = 0.0
ob_plane.parent = ob_speedometer
ob_plane.matrix_parent_inverse = Matrix(((1.0, -0.0, 0.0, 3.0), (-0.0, 1.0, -0.0, 0.0), (0.0, 0.0, 1.0, -0.0), (-0.0, 0.0, -0.0, 1.0)))
ob_plane.location = (-3.0, -5.262e-05, -2.239e-05)
ob_plane.rotation_euler = (0.0, -0.0, -0.7854)
ob_plane.scale = (-0.1026, -0.1026, -0.1026)
ob_plane.lineart.crease_threshold = 0.0
ob_circle.parent = ob_speedometer
ob_circle.matrix_parent_inverse = Matrix(((1.0, -0.0, 0.0, 3.0), (-0.0, 1.0, -0.0, 0.0), (0.0, 0.0, 1.0, -0.0), (-0.0, 0.0, -0.0, 1.0)))
ob_circle.location = (-5.371, -0.02037, -0.06148)
ob_circle.lineart.crease_threshold = 0.0
ob_circle_001.parent = ob_speedometer
ob_circle_001.matrix_parent_inverse = Matrix(((1.0, -0.0, 0.0, 3.0), (-0.0, 1.0, -0.0, 0.0), (0.0, 0.0, 1.0, -0.0), (-0.0, 0.0, -0.0, 1.0)))
ob_circle_001.location = (-5.345, 0.258, -0.06148)
ob_circle_001.lineart.crease_threshold = 0.0
ob_circle_002.parent = ob_speedometer
ob_circle_002.matrix_parent_inverse = Matrix(((1.0, -0.0, 0.0, 3.0), (-0.0, 1.0, -0.0, 0.0), (0.0, 0.0, 1.0, -0.0), (-0.0, 0.0, -0.0, 1.0)))
ob_circle_002.location = (-5.238, 0.5125, -0.06148)
ob_circle_002.lineart.crease_threshold = 0.0
ob_circle_003.parent = ob_speedometer
ob_circle_003.matrix_parent_inverse = Matrix(((1.0, -0.0, 0.0, 3.0), (-0.0, 1.0, -0.0, 0.0), (0.0, 0.0, 1.0, -0.0), (-0.0, 0.0, -0.0, 1.0)))
ob_circle_003.location = (-5.012, 0.7045, -0.06148)
ob_circle_003.lineart.crease_threshold = 0.0
ob_circle_004.parent = ob_speedometer
ob_circle_004.matrix_parent_inverse = Matrix(((1.0, -0.0, 0.0, 3.0), (-0.0, 1.0, -0.0, 0.0), (0.0, 0.0, 1.0, -0.0), (-0.0, 0.0, -0.0, 1.0)))
ob_circle_004.location = (-4.766, 0.8007, -0.06148)
ob_circle_004.lineart.crease_threshold = 0.0
ob_circle_005.parent = ob_speedometer
ob_circle_005.matrix_parent_inverse = Matrix(((1.0, -0.0, 0.0, 3.0), (-0.0, 1.0, -0.0, 0.0), (0.0, 0.0, 1.0, -0.0), (-0.0, 0.0, -0.0, 1.0)))
ob_circle_005.location = (-2.819, 0.7475, -0.06148)
ob_circle_005.scale = (1.148, 1.148, 1.148)
ob_circle_005.lineart.crease_threshold = 0.0
ob_circle_006.parent = ob_speedometer
ob_circle_006.matrix_parent_inverse = Matrix(((1.0, -0.0, 0.0, 3.0), (-0.0, 1.0, -0.0, 0.0), (0.0, 0.0, 1.0, -0.0), (-0.0, 0.0, -0.0, 1.0)))
ob_circle_006.location = (-2.562, 0.6323, -0.06148)
ob_circle_006.scale = (1.148, 1.148, 1.148)
ob_circle_006.lineart.crease_threshold = 0.0
ob_circle_007.parent = ob_speedometer
ob_circle_007.matrix_parent_inverse = Matrix(((1.0, -0.0, 0.0, 3.0), (-0.0, 1.0, -0.0, 0.0), (0.0, 0.0, 1.0, -0.0), (-0.0, 0.0, -0.0, 1.0)))
ob_circle_007.location = (-2.413, 0.4494, -0.06148)
ob_circle_007.scale = (1.148, 1.148, 1.148)
ob_circle_007.lineart.crease_threshold = 0.0
ob_circle_008.parent = ob_speedometer
ob_circle_008.matrix_parent_inverse = Matrix(((1.0, -0.0, 0.0, 3.0), (-0.0, 1.0, -0.0, 0.0), (0.0, 0.0, 1.0, -0.0), (-0.0, 0.0, -0.0, 1.0)))
ob_circle_008.location = (-2.304, 0.2022, -0.06148)
ob_circle_008.scale = (1.148, 1.148, 1.148)
ob_circle_008.lineart.crease_threshold = 0.0
ob_ago.location = (-5.49, 0.5867, -0.06146)
ob_ago.lineart.crease_threshold = 0.0

# ---- collection membership
col_collection.objects.link(ob_sgommata)
col_collection.objects.link(ob_camera)
col_collection.objects.link(ob_speedometer)
col_collection.objects.link(ob_text)
col_collection.objects.link(ob_text_001)
col_collection.objects.link(ob_text_002)
col_collection.objects.link(ob_text_003)
col_collection.objects.link(ob_text_004)
col_collection.objects.link(ob_text_005)
col_collection.objects.link(ob_text_006)
col_collection.objects.link(ob_text_007)
col_collection.objects.link(ob_text_008)
col_collection.objects.link(ob_plane)
col_collection.objects.link(ob_circle)
col_collection.objects.link(ob_circle_001)
col_collection.objects.link(ob_circle_002)
col_collection.objects.link(ob_circle_003)
col_collection.objects.link(ob_circle_004)
col_collection.objects.link(ob_circle_005)
col_collection.objects.link(ob_circle_006)
col_collection.objects.link(ob_circle_007)
col_collection.objects.link(ob_circle_008)
col_collection.objects.link(ob_ago)

# ---- scene / render settings (as saved in the file)
scene.camera = ob_camera
scene.frame_start = 1; scene.frame_end = 250; scene.frame_set(1)
scene.render.engine = 'BLENDER_EEVEE_NEXT'
scene.render.film_transparent = True
scene.cycles.use_denoising = False
scene.cycles.samples = 128
scene.cycles.sampling_pattern = 'TABULATED_SOBOL'
scene.cycles.use_adaptive_sampling = False
scene.cycles.use_light_tree = False
scene.view_settings.view_transform = 'Filmic'
bpy.context.view_layer.update()
